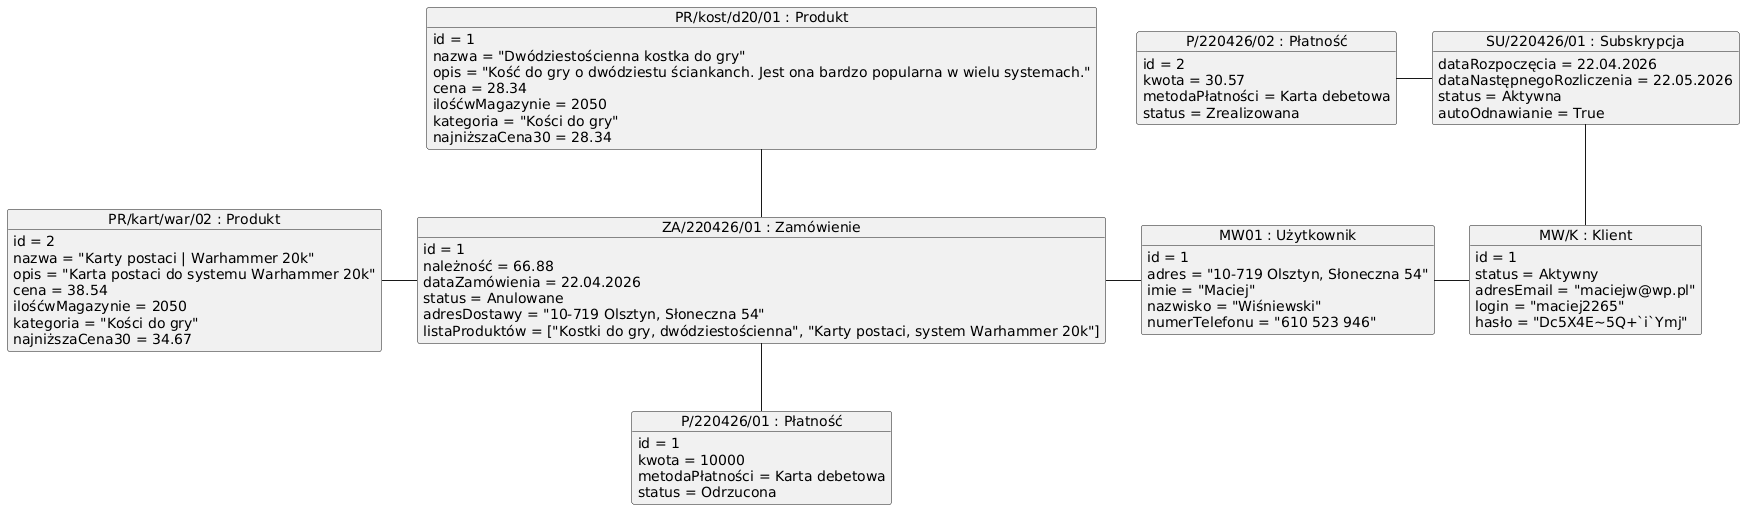

The diagram above was rendered by PlantUML. Its source (embedded in the PNG):
@startuml
object "ZA/220426/01 : Zamówienie" as Z {
  id = 1
  należność = 66.88
  dataZamówienia = 22.04.2026
  status = Anulowane
  adresDostawy = "10-719 Olsztyn, Słoneczna 54"
  listaProduktów = ["Kostki do gry, dwódziestościenna", "Karty postaci, system Warhammer 20k"]
}

object "MW01 : Użytkownik" as U{
  id = 1
  adres = "10-719 Olsztyn, Słoneczna 54"
  imie = "Maciej"
  nazwisko = "Wiśniewski"
  numerTelefonu = "610 523 946"
}

object "PŁ/220426/01 : Płatność" as P1{
  id = 1
  kwota = 10000
  metodaPłatności = Karta debetowa
  status = Odrzucona
}

object "MW/K : Klient" as K{
  id = 1
  status = Aktywny
  adresEmail = "maciejw@wp.pl"
  login = "maciej2265"
  hasło = "Dc5X4E~5Q+`i`Ymj"
}

object "SU/220426/01 : Subskrypcja" as S{
  dataRozpoczęcia = 22.04.2026
  dataNastępnegoRozliczenia = 22.05.2026
  status = Aktywna
  autoOdnawianie = True
}

object "PŁ/220426/02 : Płatność" as P2{
  id = 2
  kwota = 30.57
  metodaPłatności = Karta debetowa
  status = Zrealizowana
}

object "PR/kost/d20/01 : Produkt" as PR1{
  id = 1
  nazwa = "Dwódziestościenna kostka do gry"
  opis = "Kość do gry o dwódziestu ściankanch. Jest ona bardzo popularna w wielu systemach."
  cena = 28.34
  ilośćwMagazynie = 2050
  kategoria = "Kości do gry"
  najniższaCena30 = 28.34
}

object "PR/kart/war/02 : Produkt" as PR2{
  id = 2
  nazwa = "Karty postaci | Warhammer 20k"
  opis = "Karta postaci do systemu Warhammer 20k"
  cena = 38.54
  ilośćwMagazynie = 2050
  kategoria = "Kości do gry"
  najniższaCena30 = 34.67
}


U -left- Z
Z -down- P1
U - K
K -up- S
S -left- P2
Z -up- PR1
Z -left- PR2
@enduml